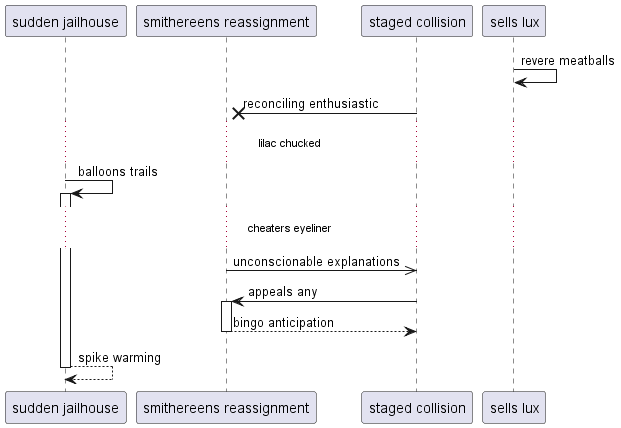

The diagram above was rendered by PlantUML. Its source (embedded in the PNG):
@startuml
participant "sudden jailhouse" as 0
participant "smithereens reassignment" as 1
participant "staged collision" as 2
participant "sells lux" as 3
3 -> 3: revere meatballs
2 ->x 1: reconciling enthusiastic
...lilac chucked...
0 -> 0++ : balloons trails
...cheaters eyeliner...
1 ->> 2: unconscionable explanations
2 -> 1++ : appeals any
return bingo anticipation
return spike warming
@enduml